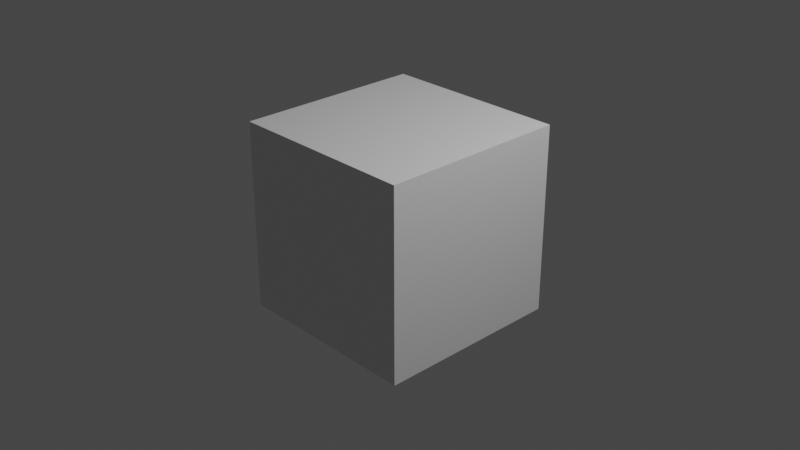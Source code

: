 # Source: untitled.blend  (saved by Blender 2.90.8; exported with 4.5.12 LTS)
import bpy
from mathutils import Matrix  # noqa: F401  (used for matrix-valued properties, if any)

bpy.ops.wm.read_factory_settings(use_empty=True)
scene = bpy.context.scene
scene.name = 'Scene'

# ---- collections
col_collection = bpy.data.collections.new('Collection'); scene.collection.children.link(col_collection)

# ---- materials (node trees are filled in below, after node groups)
mat_material = bpy.data.materials.new('Material')
mat_material.alpha_threshold = 0.0
mat_material.use_transparent_shadow = False
mat_material.line_color = (0.0, 0.0, 0.0, 1.0)

# ---- material node trees
mat_material.use_nodes = True; mat_material.node_tree.nodes.clear()
_N = mat_material.node_tree.nodes; _L = mat_material.node_tree.links
n0 = _N.new('ShaderNodeOutputMaterial'); n0.name = 'Material Output'; n0.location = (300, 300)
n1 = _N.new('ShaderNodeBsdfPrincipled'); n1.name = 'Principled BSDF'; n1.location = (10, 300)
n1.distribution = 'GGX'
n1.subsurface_method = 'BURLEY'
n1.inputs[2].default_value = 0.4
n1.inputs[3].default_value = 1.45
n1.inputs[27].default_value = (0.0, 0.0, 0.0, 1.0)
n1.inputs[28].default_value = 1.0
_L.new(n1.outputs[0], n0.inputs[0])
n0.is_active_output = True

# ---- world
world_world = bpy.data.worlds.new('World'); scene.world = world_world
world_world.use_nodes = True; world_world.node_tree.nodes.clear()
_N = world_world.node_tree.nodes; _L = world_world.node_tree.links
n0 = _N.new('ShaderNodeOutputWorld'); n0.name = 'World Output'; n0.location = (300, 300)
n1 = _N.new('ShaderNodeBackground'); n1.name = 'Background'; n1.location = (10, 300)
n1.inputs[0].default_value = (0.05088, 0.05088, 0.05088, 1.0)
_L.new(n1.outputs[0], n0.inputs[0])
n0.is_active_output = True
world_world.color = (0.05088, 0.05088, 0.05088)
world_world.use_sun_shadow = False
world_world.sun_shadow_jitter_overblur = 0.0

# ---- cameras
cam_camera = bpy.data.cameras.new('Camera')
cam_camera.clip_end = 100.0
cam_camera.lens = 51.68
cam_camera.ortho_scale = 7.314

# ---- lights
light_light = bpy.data.lights.new('Light', 'POINT')
light_light.transmission_factor = 0.0
light_light.energy = 1000.0
light_light.shadow_soft_size = 0.1
light_light.shadow_maximum_resolution = 0.006
light_light.use_absolute_resolution = True

# ---- meshes
me_cube = bpy.data.meshes.new('Cube')
me_cube.from_pydata([(1.0, 1.0, 1.0), (1.0, 1.0, -1.0), (1.0, -1.0, 1.0), (1.0, -1.0, -1.0), (-1.0, 1.0, 1.0), (-1.0, 1.0, -1.0), (-1.0, -1.0, 1.0), (-1.0, -1.0, -1.0)], [], [(0, 4, 6, 2), (3, 2, 6, 7), (7, 6, 4, 5), (5, 1, 3, 7), (1, 0, 2, 3), (5, 4, 0, 1)])
_uv = me_cube.uv_layers.new(name='UVMap')
_uv.uv.foreach_set('vector', [0.625, 0.5, 0.875, 0.5, 0.875, 0.75, 0.625, 0.75, 0.375, 0.75, 0.625, 0.75, 0.625, 1.0, 0.375, 1.0, 0.375, 0.0, 0.625, 0.0, 0.625, 0.25, 0.375, 0.25, 0.125, 0.5, 0.375, 0.5, 0.375, 0.75, 0.125, 0.75, 0.375, 0.5, 0.625, 0.5, 0.625, 0.75, 0.375, 0.75, 0.375, 0.25, 0.625, 0.25, 0.625, 0.5, 0.375, 0.5])
me_cube.materials.append(mat_material)
me_cube.use_remesh_preserve_volume = False
me_cube.use_remesh_preserve_attributes = False
me_cube.use_mirror_vertex_groups = False
me_cube.update()

# ---- objects
ob_cube = bpy.data.objects.new('Cube', me_cube)
ob_light = bpy.data.objects.new('Light', light_light)
ob_camera = bpy.data.objects.new('Camera', cam_camera)

# ---- transforms, parenting, visibility, modifiers, constraints
ob_cube.location = (0.0, 0.0, 0.0)
ob_cube.lock_rotations_4d = False
ob_cube.empty_display_type = 'ARROWS'
ob_cube.lineart.crease_threshold = 0.0
ob_light.location = (4.076, 1.005, 5.904)
ob_light.rotation_euler = (0.6503, 0.05522, 1.866)
ob_light.lock_rotations_4d = False
ob_light.empty_display_type = 'ARROWS'
ob_light.color = (0.0, 0.0, 0.0, 0.0)
ob_light.lineart.crease_threshold = 0.0
ob_camera.location = (7.359, -6.926, 4.958)
ob_camera.rotation_euler = (1.109, 0.0, 0.8149)
ob_camera.lock_rotations_4d = False
ob_camera.empty_display_type = 'ARROWS'
ob_camera.color = (0.0, 0.0, 0.0, 0.0)
ob_camera.display_type = 'WIRE'
ob_camera.lineart.crease_threshold = 0.0

# ---- collection membership
col_collection.objects.link(ob_cube)
col_collection.objects.link(ob_light)
col_collection.objects.link(ob_camera)

# ---- scene / render settings (as saved in the file)
scene.camera = ob_camera
scene.frame_start = 1; scene.frame_end = 10; scene.frame_set(5)
scene.render.engine = 'BLENDER_EEVEE_NEXT'
scene.render.image_settings.file_format = 'FFMPEG'
scene.render.image_settings.color_mode = 'RGB'
scene.cycles.use_denoising = False
scene.cycles.samples = 128
scene.cycles.sampling_pattern = 'TABULATED_SOBOL'
scene.cycles.use_adaptive_sampling = False
scene.cycles.use_light_tree = False
scene.view_settings.view_transform = 'Filmic'
bpy.context.view_layer.update()
